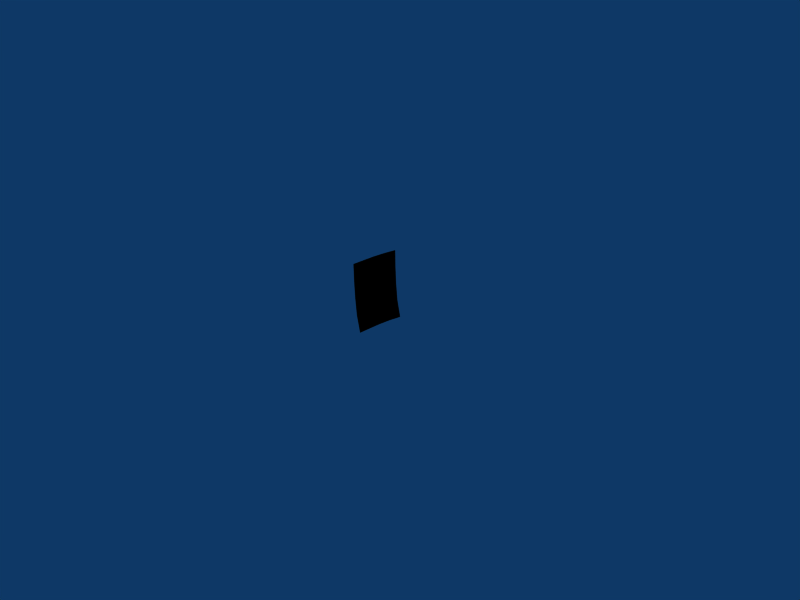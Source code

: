 # Source: calendar.blend  (saved by Blender 2.47.0; exported with 4.5.12 LTS)
import bpy
from mathutils import Matrix  # noqa: F401  (used for matrix-valued properties, if any)

bpy.ops.wm.read_factory_settings(use_empty=True)
scene = bpy.context.scene
scene.name = 'Scene'

# ---- collections
col_collection_1 = bpy.data.collections.new('Collection 1'); scene.collection.children.link(col_collection_1)

# ---- materials (node trees are filled in below, after node groups)
mat_calendar = bpy.data.materials.new('calendar')
mat_calendar.alpha_threshold = 0.0
mat_calendar.diffuse_color = (0.0, 0.0, 0.0, 1.0)
mat_calendar.specular_color = (0.5, 0.5, 0.5)
mat_calendar.roughness = 0.5
mat_calendar.line_color = (0.0, 0.0, 0.0, 1.0)

# ---- material node trees

# ---- world
world_world = bpy.data.worlds.new('World'); scene.world = world_world
world_world.color = (0.05656, 0.2208, 0.4)
world_world.use_sun_shadow = False
world_world.sun_shadow_jitter_overblur = 0.0
world_world.cycles.sampling_method = 'MANUAL'
world_world.cycles.sample_map_resolution = 256

# ---- cameras
cam_camera = bpy.data.cameras.new('Camera')
cam_camera.passepartout_alpha = 0.2
cam_camera.clip_end = 100.0
cam_camera.lens = 35.0
cam_camera.ortho_scale = 7.314
cam_camera.show_passepartout = False
cam_camera.show_safe_areas = True
cam_camera.dof.focus_distance = 0.0
cam_camera.dof.aperture_fstop = 128.0

# ---- lights
light_spot = bpy.data.lights.new('Spot', 'POINT')
light_spot.transmission_factor = 0.0
light_spot.cutoff_distance = 30.0
light_spot.energy = 100.0
light_spot.shadow_buffer_clip_start = 1.001
light_spot.shadow_soft_size = 1.0
light_spot.shadow_maximum_resolution = 0.006
light_spot.use_absolute_resolution = True
light_spot.cycles.use_multiple_importance_sampling = False

# ---- meshes
me_calendar = bpy.data.meshes.new('calendar')
me_calendar.from_pydata([(-0.3331, -1.01, 0.06923), (-0.3331, -0.9916, 0.06923), (-0.3386, -0.9916, 0.09511), (-0.3386, -1.01, 0.09511), (-0.3331, -0.9732, 0.06923), (-0.3386, -0.9732, 0.09511), (-0.3316, -0.9548, 0.06923), (-0.3371, -0.9548, 0.09511), (-0.3287, -0.9364, 0.06923), (-0.3342, -0.9364, 0.09511), (-0.3408, -0.9916, 0.121), (-0.3408, -1.01, 0.121), (-0.3408, -0.9732, 0.121), (-0.3393, -0.9548, 0.121), (-0.3364, -0.9364, 0.121), (-0.3417, -0.9916, 0.1469), (-0.3417, -1.01, 0.1469), (-0.3417, -0.9732, 0.1469), (-0.3402, -0.9548, 0.1469), (-0.3373, -0.9364, 0.1469), (-0.3417, -0.9916, 0.1727), (-0.3417, -1.01, 0.1727), (-0.3417, -0.9732, 0.1727), (-0.3402, -0.9548, 0.1727), (-0.3373, -0.9364, 0.1727)], [], [(0, 1, 2, 3), (1, 4, 5, 2), (4, 6, 7, 5), (6, 8, 9, 7), (3, 2, 10, 11), (2, 5, 12, 10), (5, 7, 13, 12), (7, 9, 14, 13), (11, 10, 15, 16), (10, 12, 17, 15), (12, 13, 18, 17), (13, 14, 19, 18), (16, 15, 20, 21), (15, 17, 22, 20), (17, 18, 23, 22), (18, 19, 24, 23)])
_uv = me_calendar.uv_layers.new(name='UVTex')
_uv.uv.foreach_set('vector', [0.01799, 0.3595, 0.1262, 0.3595, 0.1262, 0.5084, 0.01799, 0.5084, 0.1262, 0.3595, 0.2344, 0.3595, 0.2344, 0.5084, 0.1262, 0.5084, 0.2344, 0.3595, 0.3426, 0.3595, 0.3426, 0.5084, 0.2344, 0.5084, 0.3426, 0.3595, 0.4508, 0.3595, 0.4508, 0.5084, 0.3426, 0.5084, 0.01799, 0.5084, 0.1262, 0.5084, 0.1262, 0.6572, 0.01799, 0.6572, 0.1262, 0.5084, 0.2344, 0.5084, 0.2344, 0.6572, 0.1262, 0.6572, 0.2344, 0.5084, 0.3426, 0.5084, 0.3426, 0.6572, 0.2344, 0.6572, 0.3426, 0.5084, 0.4508, 0.5084, 0.4508, 0.6572, 0.3426, 0.6572, 0.01799, 0.6572, 0.1262, 0.6572, 0.1262, 0.8061, 0.01799, 0.8061, 0.1262, 0.6572, 0.2344, 0.6572, 0.2344, 0.8061, 0.1262, 0.8061, 0.2344, 0.6572, 0.3426, 0.6572, 0.3426, 0.8061, 0.2344, 0.8061, 0.3426, 0.6572, 0.4508, 0.6572, 0.4508, 0.8061, 0.3426, 0.8061, 0.01799, 0.8061, 0.1262, 0.8061, 0.1262, 0.9549, 0.01799, 0.9549, 0.1262, 0.8061, 0.2344, 0.8061, 0.2344, 0.9549, 0.1262, 0.9549, 0.2344, 0.8061, 0.3426, 0.8061, 0.3426, 0.9549, 0.2344, 0.9549, 0.3426, 0.8061, 0.4508, 0.8061, 0.4508, 0.9549, 0.3426, 0.9549])
me_calendar.materials.append(mat_calendar)
me_calendar.use_remesh_preserve_volume = False
me_calendar.use_remesh_preserve_attributes = False
me_calendar.use_mirror_vertex_groups = False
me_calendar.update()

# ---- objects
ob_calendar = bpy.data.objects.new('calendar', me_calendar)
ob_lamp = bpy.data.objects.new('Lamp', light_spot)
ob_camera = bpy.data.objects.new('Camera', cam_camera)

# ---- transforms, parenting, visibility, modifiers, constraints
ob_calendar.location = (3.359, 9.763, -0.6648)
ob_calendar.scale = (10.0, 10.0, 10.0)
ob_calendar.lock_rotations_4d = False
ob_calendar.empty_display_type = 'ARROWS'
ob_calendar.color = (0.0, 0.0, 0.0, 1.0)
ob_calendar.lineart.crease_threshold = 0.0
ob_lamp.location = (4.076, 1.005, 5.904)
ob_lamp.rotation_euler = (0.6503, 0.05522, 1.866)
ob_lamp.lock_rotations_4d = False
ob_lamp.empty_display_type = 'ARROWS'
ob_lamp.color = (0.0, 0.0, 0.0, 0.0)
ob_lamp.lineart.crease_threshold = 0.0
ob_camera.location = (7.481, -6.508, 5.344)
ob_camera.rotation_euler = (1.109, 0.01082, 0.8149)
ob_camera.lock_rotations_4d = False
ob_camera.empty_display_type = 'ARROWS'
ob_camera.color = (0.0, 0.0, 0.0, 0.0)
ob_camera.display_type = 'WIRE'
ob_camera.lineart.crease_threshold = 0.0

# ---- collection membership
col_collection_1.objects.link(ob_calendar)
col_collection_1.objects.link(ob_lamp)
col_collection_1.objects.link(ob_camera)

# ---- scene / render settings (as saved in the file)
scene.camera = ob_camera
scene.frame_start = 1; scene.frame_end = 250; scene.frame_set(1)
scene.render.engine = 'BLENDER_EEVEE_NEXT'
scene.render.image_settings.file_format = 'JPEG'
scene.render.image_settings.color_mode = 'RGB'
scene.render.image_settings.compression = 90
scene.render.resolution_x = 800
scene.render.resolution_y = 600
scene.render.pixel_aspect_x = 100.0
scene.render.pixel_aspect_y = 100.0
scene.render.fps = 25
scene.render.dither_intensity = 0.0
scene.render.use_compositing = False
scene.render.use_sequencer = False
scene.render.bake_margin = 2
scene.render.bake_bias = 0.0
scene.render.use_stamp_time = False
scene.render.use_stamp_date = False
scene.render.use_stamp_frame = False
scene.render.use_stamp_camera = False
scene.render.use_stamp_scene = False
scene.render.use_stamp_filename = False
scene.render.use_stamp_render_time = False
scene.render.stamp_font_size = 0
scene.cycles.use_denoising = False
scene.cycles.samples = 10
scene.cycles.sampling_pattern = 'TABULATED_SOBOL'
scene.cycles.light_sampling_threshold = 0.0
scene.cycles.use_adaptive_sampling = False
scene.cycles.use_light_tree = False
scene.cycles.blur_glossy = 0.0
scene.cycles.volume_bounces = 1
scene.cycles.pixel_filter_type = 'GAUSSIAN'
scene.cycles.sample_clamp_indirect = 0.0
scene.view_settings.view_transform = 'Raw'
bpy.context.view_layer.update()
